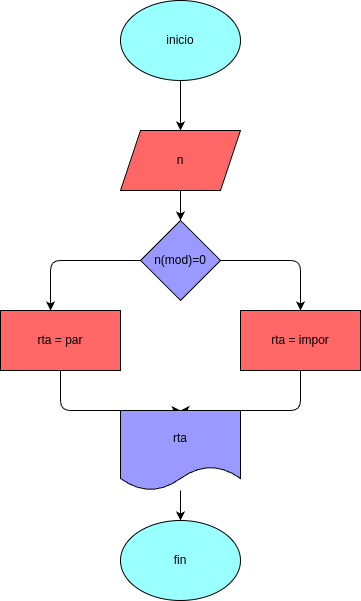

The diagram above was exported from draw.io. Its source (the exported page's mxGraphModel, read from the mxfile embedded in the PNG):
<mxGraphModel dx="583" dy="483" grid="1" gridSize="10" guides="1" tooltips="1" connect="1" arrows="1" fold="1" page="1" pageScale="1" pageWidth="850" pageHeight="1100" math="0" shadow="0">
  <root>
    <mxCell id="0" />
    <mxCell id="1" parent="0" />
    <mxCell id="9" style="edgeStyle=none;html=1;entryX=0.5;entryY=0;entryDx=0;entryDy=0;" parent="1" source="2" target="3" edge="1">
      <mxGeometry relative="1" as="geometry" />
    </mxCell>
    <mxCell id="2" value="inicio" style="ellipse;whiteSpace=wrap;html=1;fillColor=#99FFFF;" parent="1" vertex="1">
      <mxGeometry x="200" y="10" width="120" height="80" as="geometry" />
    </mxCell>
    <mxCell id="10" style="edgeStyle=none;html=1;entryX=0.5;entryY=0;entryDx=0;entryDy=0;" parent="1" source="3" target="4" edge="1">
      <mxGeometry relative="1" as="geometry" />
    </mxCell>
    <mxCell id="3" value="n" style="shape=parallelogram;perimeter=parallelogramPerimeter;whiteSpace=wrap;html=1;fixedSize=1;fillColor=#FF6666;" parent="1" vertex="1">
      <mxGeometry x="200" y="140" width="120" height="60" as="geometry" />
    </mxCell>
    <mxCell id="11" style="edgeStyle=none;html=1;entryX=0.5;entryY=0;entryDx=0;entryDy=0;" parent="1" source="4" target="6" edge="1">
      <mxGeometry relative="1" as="geometry">
        <Array as="points">
          <mxPoint x="380" y="270" />
        </Array>
      </mxGeometry>
    </mxCell>
    <mxCell id="4" value="&lt;span style=&quot;color: rgb(0, 0, 0);&quot;&gt;n(mod)=0&lt;/span&gt;" style="rhombus;whiteSpace=wrap;html=1;fillColor=#9999FF;" parent="1" vertex="1">
      <mxGeometry x="220" y="230" width="80" height="80" as="geometry" />
    </mxCell>
    <mxCell id="14" style="edgeStyle=none;html=1;entryX=0.5;entryY=0;entryDx=0;entryDy=0;" parent="1" source="5" target="7" edge="1">
      <mxGeometry relative="1" as="geometry">
        <Array as="points">
          <mxPoint x="140" y="420" />
        </Array>
      </mxGeometry>
    </mxCell>
    <mxCell id="5" value="rta = par" style="rounded=0;whiteSpace=wrap;html=1;fillColor=#FF6666;" parent="1" vertex="1">
      <mxGeometry x="80" y="320" width="120" height="60" as="geometry" />
    </mxCell>
    <mxCell id="13" style="edgeStyle=none;html=1;entryX=0.5;entryY=0;entryDx=0;entryDy=0;" parent="1" source="6" target="7" edge="1">
      <mxGeometry relative="1" as="geometry">
        <Array as="points">
          <mxPoint x="380" y="420" />
        </Array>
      </mxGeometry>
    </mxCell>
    <mxCell id="6" value="rta = impor" style="rounded=0;whiteSpace=wrap;html=1;fillColor=#FF6666;" parent="1" vertex="1">
      <mxGeometry x="320" y="320" width="120" height="60" as="geometry" />
    </mxCell>
    <mxCell id="15" style="edgeStyle=none;html=1;entryX=0.5;entryY=0;entryDx=0;entryDy=0;" parent="1" source="7" target="8" edge="1">
      <mxGeometry relative="1" as="geometry" />
    </mxCell>
    <mxCell id="7" value="rta" style="shape=document;whiteSpace=wrap;html=1;boundedLbl=1;fillColor=#9999FF;" parent="1" vertex="1">
      <mxGeometry x="200" y="420" width="120" height="80" as="geometry" />
    </mxCell>
    <mxCell id="8" value="fin" style="ellipse;whiteSpace=wrap;html=1;fillColor=#99FFFF;" parent="1" vertex="1">
      <mxGeometry x="200" y="530" width="120" height="80" as="geometry" />
    </mxCell>
    <mxCell id="12" style="edgeStyle=none;html=1;entryX=0.417;entryY=0;entryDx=0;entryDy=0;entryPerimeter=0;" parent="1" source="4" target="5" edge="1">
      <mxGeometry relative="1" as="geometry">
        <Array as="points">
          <mxPoint x="130" y="270" />
        </Array>
      </mxGeometry>
    </mxCell>
  </root>
</mxGraphModel>